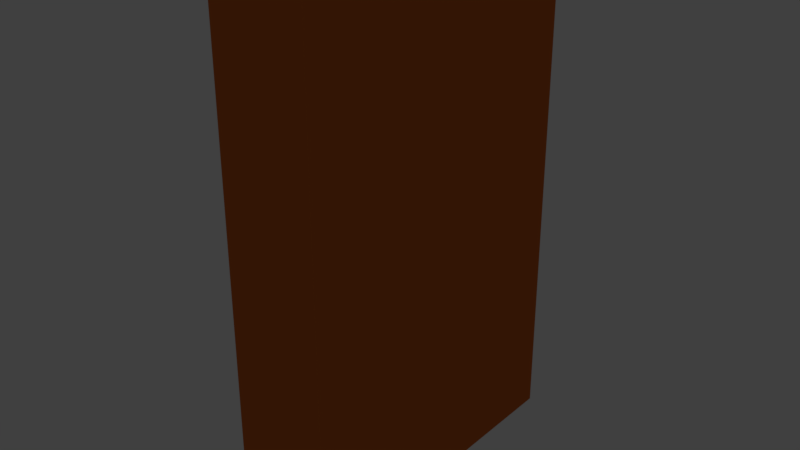 # Source: bookshelf_01_mockup.blend  (saved by Blender 2.78.0; exported with 4.5.12 LTS)
import bpy
from mathutils import Matrix  # noqa: F401  (used for matrix-valued properties, if any)

bpy.ops.wm.read_factory_settings(use_empty=True)
scene = bpy.context.scene
scene.name = 'Scene'

# ---- collections
col_collection_1 = bpy.data.collections.new('Collection 1'); scene.collection.children.link(col_collection_1)

# ---- materials (node trees are filled in below, after node groups)
mat_bookshelf_01_material = bpy.data.materials.new('bookshelf_01_material')
mat_bookshelf_01_material.alpha_threshold = 0.0
mat_bookshelf_01_material.use_transparent_shadow = False
mat_bookshelf_01_material.diffuse_color = (0.5489, 0.1265, 0.02468, 1.0)
mat_bookshelf_01_material.roughness = 0.5
mat_bookshelf_01_material.specular_intensity = 0.0

# ---- material node trees

# ---- world
world_world = bpy.data.worlds.new('World'); scene.world = world_world
world_world.color = (0.05088, 0.05088, 0.05088)
world_world.use_sun_shadow = False
world_world.sun_shadow_jitter_overblur = 0.0
world_world.cycles.sampling_method = 'MANUAL'

# ---- lights
light_hemi_001 = bpy.data.lights.new('Hemi.001', 'SUN')
light_hemi_001.transmission_factor = 0.0
light_hemi_001.angle = 0.1993
light_hemi_001.energy = 0.5
light_hemi_001.shadow_buffer_clip_start = 0.5
light_hemi_001.shadow_soft_size = 0.1
light_hemi_001.shadow_cascade_max_distance = 1000.0
light_hemi = bpy.data.lights.new('Hemi', 'SUN')
light_hemi.transmission_factor = 0.0
light_hemi.angle = 0.1993
light_hemi.energy = 1.0
light_hemi.shadow_buffer_clip_start = 0.5
light_hemi.shadow_soft_size = 0.1
light_hemi.shadow_cascade_max_distance = 1000.0

# ---- meshes
me_cube = bpy.data.meshes.new('Cube')
me_cube.from_pydata([(-1.629e-07, 0.5, 0.0), (-1.629e-07, 0.5, 1.6), (1.629e-07, -0.5, 0.0), (1.629e-07, -0.5, 1.6), (-0.3, 0.5, 0.0), (-0.3, 0.5, 1.6), (-0.3, -0.5, 0.0), (-0.3, -0.5, 1.6), (5.96e-08, -0.4202, 0.0), (-5.96e-08, 0.4202, 0.0), (-5.96e-08, 0.4202, 1.6), (5.96e-08, -0.4202, 1.6), (-0.3, 0.4202, 0.0), (-0.3, -0.4202, 0.0), (-0.3, -0.4202, 1.6), (-0.3, 0.4202, 1.6), (-1.639e-07, 0.5, 0.8256), (-1.639e-07, 0.5, 1.252), (1.639e-07, -0.5, 1.252), (1.639e-07, -0.5, 0.8256), (-0.3, -0.5, 1.252), (-0.3, -0.5, 0.8256), (-0.3, 0.5, 1.252), (-0.3, 0.5, 0.8256), (-0.3, -0.4202, 1.252), (-0.3, -0.4202, 0.8256), (-0.3, 0.4202, 1.252), (-0.3, 0.4202, 0.8256), (-5.96e-08, 0.4202, 1.252), (-5.96e-08, 0.4202, 0.8256), (5.96e-08, -0.4202, 1.252), (5.96e-08, -0.4202, 0.8256), (-1.639e-07, 0.5, 1.537), (1.639e-07, -0.5, 1.537), (-0.3, -0.5, 1.537), (-0.3, 0.5, 1.537), (-0.3, -0.4202, 1.537), (-0.3, 0.4202, 1.537), (-5.96e-08, 0.4202, 1.537), (5.96e-08, -0.4202, 1.537), (-1.639e-07, 0.5, 0.8967), (-1.639e-07, 0.5, 1.181), (1.639e-07, -0.5, 1.181), (1.639e-07, -0.5, 0.8967), (-0.3, -0.5, 1.181), (-0.3, -0.5, 0.8967), (-0.3, 0.5, 1.181), (-0.3, 0.5, 0.8967), (-0.3, -0.4202, 1.181), (-0.3, -0.4202, 0.8967), (-0.3, 0.4202, 1.181), (-0.3, 0.4202, 0.8967), (-5.96e-08, 0.4202, 1.181), (-5.96e-08, 0.4202, 0.8967), (5.96e-08, -0.4202, 1.181), (5.96e-08, -0.4202, 0.8967), (1.639e-07, -0.5, 0.5411), (1.639e-07, -0.5, 0.47), (-0.3, -0.5, 0.5411), (-0.3, -0.5, 0.47), (-0.3, 0.5, 0.5411), (-0.3, 0.5, 0.47), (-0.3, -0.4202, 0.5411), (-0.3, -0.4202, 0.47), (-0.3, 0.4202, 0.5411), (-0.3, 0.4202, 0.47), (-5.96e-08, 0.4202, 0.5411), (-5.96e-08, 0.4202, 0.47), (5.96e-08, -0.4202, 0.5411), (5.96e-08, -0.4202, 0.47), (-1.639e-07, 0.5, 0.47), (-1.639e-07, 0.5, 0.5411), (1.634e-07, -0.5, 0.07732), (-0.3, -0.5, 0.07732), (-0.3, 0.5, 0.07732), (-0.3, -0.4202, 0.07732), (-0.3, 0.4202, 0.07732), (-5.96e-08, 0.4202, 0.07732), (5.96e-08, -0.4202, 0.07732), (-1.634e-07, 0.5, 0.07732), (-0.05479, -0.4202, 1.537), (-0.05479, -0.4202, 1.252), (-0.05479, 0.4202, 1.537), (-0.05479, 0.4202, 1.252), (-0.05479, -0.4202, 0.8256), (-0.05479, 0.4202, 0.8256), (-0.05479, -0.4202, 1.181), (-0.05479, -0.4202, 0.8967), (-0.05479, 0.4202, 1.181), (-0.05479, 0.4202, 0.8967), (-0.05479, -0.4202, 0.5411), (-0.05479, 0.4202, 0.5411), (-0.05479, -0.4202, 0.47), (-0.05479, 0.4202, 0.47), (-0.05479, -0.4202, 0.07732), (-0.05479, 0.4202, 0.07732)], [], [(39, 11, 3, 33), (33, 3, 7, 34), (37, 15, 5, 35), (9, 12, 4, 0), (15, 10, 1, 5), (7, 3, 11, 14), (14, 11, 10, 15), (2, 6, 13, 8), (8, 13, 12, 9), (35, 5, 1, 32), (34, 7, 14, 36), (36, 14, 15, 37), (32, 1, 10, 38), (66, 29, 31, 68), (52, 28, 30, 54), (71, 16, 29, 66), (41, 17, 28, 52), (62, 25, 84, 90), (48, 24, 26, 50), (58, 21, 25, 62), (44, 20, 24, 48), (60, 23, 16, 71), (46, 22, 17, 41), (64, 27, 23, 60), (50, 26, 22, 46), (56, 19, 21, 58), (42, 18, 20, 44), (68, 31, 19, 56), (54, 30, 18, 42), (28, 38, 39, 30), (17, 32, 38, 28), (25, 27, 85, 84), (20, 34, 36, 24), (22, 35, 32, 17), (26, 37, 35, 22), (18, 33, 34, 20), (30, 39, 33, 18), (31, 55, 43, 19), (55, 54, 42, 43), (19, 43, 45, 21), (43, 42, 44, 45), (27, 51, 47, 23), (51, 50, 46, 47), (23, 47, 40, 16), (47, 46, 41, 40), (21, 45, 49, 25), (45, 44, 48, 49), (25, 49, 51, 27), (75, 63, 92, 94), (16, 40, 53, 29), (40, 41, 52, 53), (29, 53, 55, 31), (53, 52, 54, 55), (78, 69, 57, 72), (69, 68, 56, 57), (72, 57, 59, 73), (57, 56, 58, 59), (76, 65, 61, 74), (65, 64, 60, 61), (74, 61, 70, 79), (61, 60, 71, 70), (73, 59, 63, 75), (59, 58, 62, 63), (76, 75, 94, 95), (63, 62, 64, 65), (79, 70, 67, 77), (70, 71, 66, 67), (77, 67, 69, 78), (67, 66, 68, 69), (9, 77, 78, 8), (0, 79, 77, 9), (13, 75, 76, 12), (6, 73, 75, 13), (4, 74, 79, 0), (12, 76, 74, 4), (2, 72, 73, 6), (8, 78, 72, 2), (38, 10, 11, 39), (90, 84, 85, 91), (81, 80, 82, 83), (87, 86, 88, 89), (94, 92, 93, 95), (65, 76, 95, 93), (36, 37, 82, 80), (26, 24, 81, 83), (49, 48, 86, 87), (27, 64, 91, 85), (24, 36, 80, 81), (50, 51, 89, 88), (51, 49, 87, 89), (48, 50, 88, 86), (37, 26, 83, 82), (63, 65, 93, 92), (64, 62, 90, 91)])
me_cube.materials.append(mat_bookshelf_01_material)
me_cube.use_remesh_preserve_volume = False
me_cube.use_remesh_preserve_attributes = False
me_cube.use_mirror_vertex_groups = False
me_cube.update()

# ---- objects
ob_bookshelf_01 = bpy.data.objects.new(' bookshelf_01', me_cube)
ob_bottom_light = bpy.data.objects.new('bottom_light', light_hemi_001)
ob_top_height = bpy.data.objects.new('top_height', light_hemi)

# ---- transforms, parenting, visibility, modifiers, constraints
ob_bookshelf_01.location = (0.0, 0.0, 0.0)
ob_bookshelf_01.lineart.crease_threshold = 0.0
ob_bottom_light.location = (0.0, 0.0, -100.0)
ob_bottom_light.rotation_euler = (0.0, 3.142, 0.0)
ob_bottom_light.hide_viewport = True
ob_bottom_light.hide_select = True
ob_bottom_light.lineart.crease_threshold = 0.0
ob_top_height.location = (0.0, 0.0, 100.0)
ob_top_height.hide_viewport = True
ob_top_height.hide_select = True
ob_top_height.lineart.crease_threshold = 0.0

# ---- collection membership
col_collection_1.objects.link(ob_bookshelf_01)
col_collection_1.objects.link(ob_bottom_light)
col_collection_1.objects.link(ob_top_height)

# ---- scene / render settings (as saved in the file)
scene.frame_start = 1; scene.frame_end = 250; scene.frame_set(1)
scene.render.engine = 'BLENDER_EEVEE_NEXT'
scene.render.resolution_percentage = 50
scene.render.dither_intensity = 0.0
scene.cycles.use_denoising = False
scene.cycles.samples = 128
scene.cycles.sampling_pattern = 'TABULATED_SOBOL'
scene.cycles.light_sampling_threshold = 0.0
scene.cycles.use_adaptive_sampling = False
scene.cycles.use_light_tree = False
scene.cycles.blur_glossy = 0.0
scene.cycles.sample_clamp_indirect = 0.0
scene.view_settings.view_transform = 'Standard'
bpy.context.view_layer.update()

# ---- added for rendering (the .blend has no active camera): camera
cam_auto = bpy.data.cameras.new('AutoCamera')
cam_auto.lens = 50.0
cam_auto.sensor_width = 36.0
cam_auto.clip_end = 1000.0
ob_auto_camera = bpy.data.objects.new('AutoCamera', cam_auto)
scene.collection.objects.link(ob_auto_camera)
ob_auto_camera.location = (1.61764, -2.12117, 2.21411)
ob_auto_camera.rotation_euler = (1.09748, -7.21219e-08, 0.694738)
scene.camera = ob_auto_camera
bpy.context.view_layer.update()
